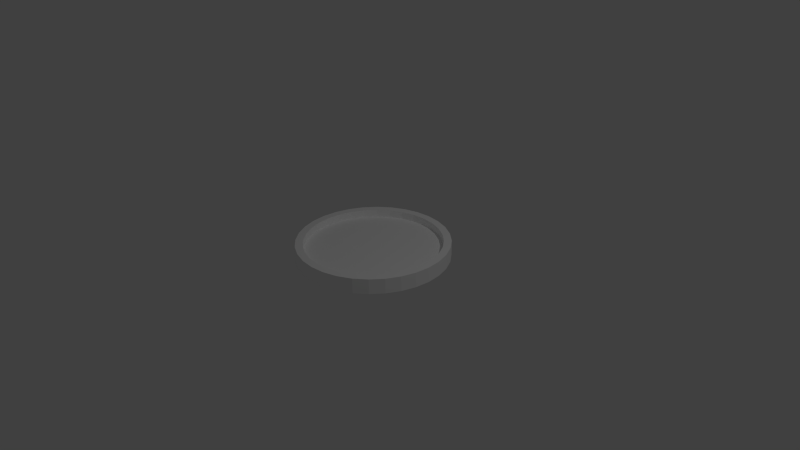 # Source: drain.blend  (saved by Blender 2.74.0; exported with 4.5.12 LTS)
import bpy
from mathutils import Matrix  # noqa: F401  (used for matrix-valued properties, if any)

bpy.ops.wm.read_factory_settings(use_empty=True)
scene = bpy.context.scene
scene.name = 'Scene'

# ---- collections
col_collection_1 = bpy.data.collections.new('Collection 1'); scene.collection.children.link(col_collection_1)

# ---- materials (node trees are filled in below, after node groups)
mat_material_001 = bpy.data.materials.new('Material.001')
mat_material_001.alpha_threshold = 0.0
mat_material_001.use_transparent_shadow = False
mat_material_001.preview_render_type = 'SHADERBALL'
mat_material_001.diffuse_color = (1.0, 1.0, 1.0, 1.0)
mat_material_001.roughness = 0.5

# ---- material node trees

# ---- world
world_world = bpy.data.worlds.new('World'); scene.world = world_world
world_world.color = (0.05088, 0.05088, 0.05088)
world_world.use_sun_shadow = False
world_world.sun_shadow_jitter_overblur = 0.0
world_world.cycles.sampling_method = 'MANUAL'
world_world.cycles.sample_map_resolution = 256

# ---- cameras
cam_camera = bpy.data.cameras.new('Camera')
cam_camera.clip_end = 100.0
cam_camera.lens = 35.0
cam_camera.sensor_width = 32.0
cam_camera.sensor_height = 18.0
cam_camera.ortho_scale = 7.314
cam_camera.dof.focus_distance = 0.0
cam_camera.dof.aperture_fstop = 128.0

# ---- lights
light_lamp = bpy.data.lights.new('Lamp', 'POINT')
light_lamp.transmission_factor = 0.0
light_lamp.cutoff_distance = 30.0
light_lamp.energy = 100.0
light_lamp.shadow_buffer_clip_start = 1.001
light_lamp.shadow_soft_size = 0.1
light_lamp.shadow_maximum_resolution = 0.006
light_lamp.use_absolute_resolution = True
light_lamp.cycles.use_multiple_importance_sampling = False

# ---- meshes
me_cylinder = bpy.data.meshes.new('Cylinder')
me_cylinder.from_pydata([(0.0, 0.0, 0.0), (1.151e-08, 2.763e-08, 0.1), (0.0, 1.0, 0.0), (0.0, 1.0, 0.2), (0.1951, 0.9808, 0.0), (0.1951, 0.9808, 0.2), (0.3827, 0.9239, 0.0), (0.3827, 0.9239, 0.2), (0.5556, 0.8315, 0.0), (0.5556, 0.8315, 0.2), (0.7071, 0.7071, 0.0), (0.7071, 0.7071, 0.2), (0.8315, 0.5556, 0.0), (0.8315, 0.5556, 0.2), (0.9239, 0.3827, 0.0), (0.9239, 0.3827, 0.2), (0.9808, 0.1951, 0.0), (0.9808, 0.1951, 0.2), (1.0, 7.55e-08, 0.0), (1.0, 7.55e-08, 0.2), (0.9808, -0.1951, 0.0), (0.9808, -0.1951, 0.2), (0.9239, -0.3827, 0.0), (0.9239, -0.3827, 0.2), (0.8315, -0.5556, 0.0), (0.8315, -0.5556, 0.2), (0.7071, -0.7071, 0.0), (0.7071, -0.7071, 0.2), (0.5556, -0.8315, 0.0), (0.5556, -0.8315, 0.2), (0.3827, -0.9239, 0.0), (0.3827, -0.9239, 0.2), (0.1951, -0.9808, 0.0), (0.1951, -0.9808, 0.2), (-3.258e-07, -1.0, 0.0), (-3.258e-07, -1.0, 0.2), (-0.1951, -0.9808, 0.0), (-0.1951, -0.9808, 0.2), (-0.3827, -0.9239, 0.0), (-0.3827, -0.9239, 0.2), (-0.5556, -0.8315, 0.0), (-0.5556, -0.8315, 0.2), (-0.7071, -0.7071, 0.0), (-0.7071, -0.7071, 0.2), (-0.8315, -0.5556, 0.0), (-0.8315, -0.5556, 0.2), (-0.9239, -0.3827, 0.0), (-0.9239, -0.3827, 0.2), (-0.9808, -0.1951, 0.0), (-0.9808, -0.1951, 0.2), (-1.0, 9.656e-07, 0.0), (-1.0, 9.656e-07, 0.2), (-0.9808, 0.1951, 0.0), (-0.9808, 0.1951, 0.2), (-0.9239, 0.3827, 0.0), (-0.9239, 0.3827, 0.2), (-0.8315, 0.5556, 0.0), (-0.8315, 0.5556, 0.2), (-0.7071, 0.7071, 0.0), (-0.7071, 0.7071, 0.2), (-0.5556, 0.8315, 0.0), (-0.5556, 0.8315, 0.2), (-0.3827, 0.9239, 0.0), (-0.3827, 0.9239, 0.2), (-0.1951, 0.9808, 0.0), (-0.1951, 0.9808, 0.2), (1.151e-08, 0.9, 0.2), (0.1756, 0.8827, 0.2), (0.3444, 0.8315, 0.2), (0.5, 0.7483, 0.2), (0.6364, 0.6364, 0.2), (0.7483, 0.5, 0.2), (0.8315, 0.3444, 0.2), (0.8827, 0.1756, 0.2), (0.9, 9.558e-08, 0.2), (0.8827, -0.1756, 0.2), (0.8315, -0.3444, 0.2), (0.7483, -0.5, 0.2), (0.6364, -0.6364, 0.2), (0.5, -0.7483, 0.2), (0.3444, -0.8315, 0.2), (0.1756, -0.8827, 0.2), (-2.817e-07, -0.9, 0.2), (-0.1756, -0.8827, 0.2), (-0.3444, -0.8315, 0.2), (-0.5, -0.7483, 0.2), (-0.6364, -0.6364, 0.2), (-0.7483, -0.5, 0.2), (-0.8315, -0.3444, 0.2), (-0.8827, -0.1756, 0.2), (-0.9, 8.967e-07, 0.2), (-0.8827, 0.1756, 0.2), (-0.8315, 0.3444, 0.2), (-0.7483, 0.5, 0.2), (-0.6364, 0.6364, 0.2), (-0.5, 0.7483, 0.2), (-0.3444, 0.8315, 0.2), (-0.1756, 0.8827, 0.2), (1.151e-08, 0.9, 0.1), (0.1756, 0.8827, 0.1), (0.3444, 0.8315, 0.1), (0.5, 0.7483, 0.1), (0.6364, 0.6364, 0.1), (0.7483, 0.5, 0.1), (0.8315, 0.3444, 0.1), (0.8827, 0.1756, 0.1), (0.9, 9.558e-08, 0.1), (0.8827, -0.1756, 0.1), (0.8315, -0.3444, 0.1), (0.7483, -0.5, 0.1), (0.6364, -0.6364, 0.1), (0.5, -0.7483, 0.1), (0.3444, -0.8315, 0.1), (0.1756, -0.8827, 0.1), (-2.817e-07, -0.9, 0.1), (-0.1756, -0.8827, 0.1), (-0.3444, -0.8315, 0.1), (-0.5, -0.7483, 0.1), (-0.6364, -0.6364, 0.1), (-0.7483, -0.5, 0.1), (-0.8315, -0.3444, 0.1), (-0.8827, -0.1756, 0.1), (-0.9, 8.967e-07, 0.1), (-0.8827, 0.1756, 0.1), (-0.8315, 0.3444, 0.1), (-0.7483, 0.5, 0.1), (-0.6364, 0.6364, 0.1), (-0.5, 0.7483, 0.1), (-0.3444, 0.8315, 0.1), (-0.1756, 0.8827, 0.1)], [], [(0, 2, 4), (27, 25, 77, 78), (2, 3, 5, 4), (0, 4, 6), (49, 47, 88, 89), (4, 5, 7, 6), (0, 6, 8), (19, 17, 73, 74), (6, 7, 9, 8), (0, 8, 10), (41, 39, 84, 85), (8, 9, 11, 10), (0, 10, 12), (63, 61, 95, 96), (10, 11, 13, 12), (0, 12, 14), (33, 31, 80, 81), (12, 13, 15, 14), (0, 14, 16), (11, 9, 69, 70), (14, 15, 17, 16), (0, 16, 18), (55, 53, 91, 92), (16, 17, 19, 18), (0, 18, 20), (25, 23, 76, 77), (18, 19, 21, 20), (0, 20, 22), (47, 45, 87, 88), (20, 21, 23, 22), (0, 22, 24), (17, 15, 72, 73), (22, 23, 25, 24), (0, 24, 26), (39, 37, 83, 84), (24, 25, 27, 26), (0, 26, 28), (61, 59, 94, 95), (26, 27, 29, 28), (0, 28, 30), (31, 29, 79, 80), (28, 29, 31, 30), (0, 30, 32), (9, 7, 68, 69), (30, 31, 33, 32), (0, 32, 34), (5, 3, 66, 67), (32, 33, 35, 34), (0, 34, 36), (53, 51, 90, 91), (34, 35, 37, 36), (0, 36, 38), (3, 65, 97, 66), (36, 37, 39, 38), (0, 38, 40), (23, 21, 75, 76), (38, 39, 41, 40), (0, 40, 42), (45, 43, 86, 87), (40, 41, 43, 42), (0, 42, 44), (15, 13, 71, 72), (42, 43, 45, 44), (0, 44, 46), (37, 35, 82, 83), (44, 45, 47, 46), (0, 46, 48), (59, 57, 93, 94), (46, 47, 49, 48), (0, 48, 50), (29, 27, 78, 79), (48, 49, 51, 50), (0, 50, 52), (7, 5, 67, 68), (50, 51, 53, 52), (0, 52, 54), (51, 49, 89, 90), (52, 53, 55, 54), (0, 54, 56), (21, 19, 74, 75), (54, 55, 57, 56), (0, 56, 58), (43, 41, 85, 86), (56, 57, 59, 58), (0, 58, 60), (65, 63, 96, 97), (58, 59, 61, 60), (0, 60, 62), (35, 33, 81, 82), (60, 61, 63, 62), (0, 62, 64), (13, 11, 70, 71), (62, 63, 65, 64), (0, 64, 2), (57, 55, 92, 93), (64, 65, 3, 2), (77, 76, 108, 109), (88, 87, 119, 120), (78, 77, 109, 110), (67, 66, 98, 99), (89, 88, 120, 121), (79, 78, 110, 111), (68, 67, 99, 100), (90, 89, 121, 122), (80, 79, 111, 112), (69, 68, 100, 101), (91, 90, 122, 123), (81, 80, 112, 113), (70, 69, 101, 102), (92, 91, 123, 124), (66, 97, 129, 98), (82, 81, 113, 114), (71, 70, 102, 103), (93, 92, 124, 125), (72, 71, 103, 104), (83, 82, 114, 115), (94, 93, 125, 126), (73, 72, 104, 105), (84, 83, 115, 116), (95, 94, 126, 127), (74, 73, 105, 106), (85, 84, 116, 117), (96, 95, 127, 128), (75, 74, 106, 107), (86, 85, 117, 118), (97, 96, 128, 129), (76, 75, 107, 108), (87, 86, 118, 119), (1, 99, 98), (1, 100, 99), (1, 101, 100), (1, 102, 101), (1, 103, 102), (1, 104, 103), (1, 105, 104), (1, 106, 105), (1, 107, 106), (1, 108, 107), (1, 109, 108), (1, 110, 109), (1, 111, 110), (1, 112, 111), (1, 113, 112), (1, 114, 113), (1, 115, 114), (1, 116, 115), (1, 117, 116), (1, 118, 117), (1, 119, 118), (1, 120, 119), (1, 121, 120), (1, 122, 121), (1, 123, 122), (1, 124, 123), (1, 125, 124), (1, 126, 125), (1, 127, 126), (1, 128, 127), (1, 129, 128), (1, 98, 129)])
_uv = me_cylinder.uv_layers.new(name='UVMap')
_uv.uv.foreach_set('vector', [0.06669, 0.9066, 0.04828, 0.8721, 0.05535, 0.8692, 0.6197, 0.2413, 0.6502, 0.2413, 0.6462, 0.3337, 0.6158, 0.3337, 0.9199, 0.1169, 0.9166, 0.2413, 0.8984, 0.2413, 0.902, 0.1169, 0.06669, 0.9066, 0.05535, 0.8692, 0.06286, 0.8677, 0.2552, 0.2413, 0.2887, 0.2413, 0.286, 0.3337, 0.2528, 0.3337, 0.902, 0.1169, 0.8984, 0.2413, 0.8789, 0.2413, 0.8828, 0.1169, 0.06669, 0.9066, 0.06286, 0.8677, 0.07052, 0.8677, 0.7362, 0.2413, 0.7629, 0.2413, 0.759, 0.3337, 0.7323, 0.3337, 0.8828, 0.1169, 0.8789, 0.2413, 0.8582, 0.2413, 0.8624, 0.1169, 0.06669, 0.9066, 0.07052, 0.8677, 0.07803, 0.8692, 0.3902, 0.2413, 0.4241, 0.2413, 0.4206, 0.3337, 0.3869, 0.3337, 0.8624, 0.1169, 0.8582, 0.2413, 0.8362, 0.2413, 0.8406, 0.1169, 0.06669, 0.9066, 0.07803, 0.8692, 0.0851, 0.8721, 0.9491, 0.2413, 0.9637, 0.2413, 0.9604, 0.3337, 0.9462, 0.3337, 0.8406, 0.1169, 0.8362, 0.2413, 0.8129, 0.2413, 0.8176, 0.1169, 0.06669, 0.9066, 0.0851, 0.8721, 0.09147, 0.8764, 0.5241, 0.2413, 0.5566, 0.2413, 0.5528, 0.3337, 0.5203, 0.3337, 0.8176, 0.1169, 0.8129, 0.2413, 0.7885, 0.2413, 0.7934, 0.1169, 0.06669, 0.9066, 0.09147, 0.8764, 0.09688, 0.8818, 0.8362, 0.2413, 0.8582, 0.2413, 0.8546, 0.3337, 0.8325, 0.3337, 0.7934, 0.1169, 0.7885, 0.2413, 0.7629, 0.2413, 0.768, 0.1169, 0.06669, 0.9066, 0.09688, 0.8818, 0.1011, 0.8882, 0.1581, 0.2413, 0.1898, 0.2413, 0.1879, 0.3337, 0.1565, 0.3337, 0.768, 0.1169, 0.7629, 0.2413, 0.7362, 0.2413, 0.7415, 0.1169, 0.06669, 0.9066, 0.1011, 0.8882, 0.1041, 0.8952, 0.6502, 0.2413, 0.6798, 0.2413, 0.6758, 0.3337, 0.6462, 0.3337, 0.7415, 0.1169, 0.7362, 0.2413, 0.7085, 0.2413, 0.7139, 0.1169, 0.06669, 0.9066, 0.1041, 0.8952, 0.1056, 0.9027, 0.2887, 0.2413, 0.3224, 0.2413, 0.3195, 0.3337, 0.286, 0.3337, 0.7139, 0.1169, 0.7085, 0.2413, 0.6798, 0.2413, 0.6854, 0.1169, 0.06669, 0.9066, 0.1056, 0.9027, 0.1056, 0.9104, 0.7629, 0.2413, 0.7885, 0.2413, 0.7846, 0.3337, 0.759, 0.3337, 0.6854, 0.1169, 0.6798, 0.2413, 0.6502, 0.2413, 0.6558, 0.1169, 0.06669, 0.9066, 0.1056, 0.9104, 0.1041, 0.9179, 0.4241, 0.2413, 0.4577, 0.2413, 0.4542, 0.3337, 0.4206, 0.3337, 0.6558, 0.1169, 0.6502, 0.2413, 0.6197, 0.2413, 0.6255, 0.1169, 0.06669, 0.9066, 0.1041, 0.9179, 0.1011, 0.925, 0.06833, 0.2413, 0.09724, 0.2413, 0.09661, 0.3337, 0.06942, 0.3337, 0.6255, 0.1169, 0.6197, 0.2413, 0.5885, 0.2413, 0.5943, 0.1169, 0.06669, 0.9066, 0.1011, 0.925, 0.09688, 0.9314, 0.5566, 0.2413, 0.5885, 0.2413, 0.5846, 0.3337, 0.5528, 0.3337, 0.5943, 0.1169, 0.5885, 0.2413, 0.5566, 0.2413, 0.5624, 0.1169, 0.06669, 0.9066, 0.09688, 0.9314, 0.09147, 0.9368, 0.8582, 0.2413, 0.8789, 0.2413, 0.8755, 0.3337, 0.8546, 0.3337, 0.5624, 0.1169, 0.5566, 0.2413, 0.5241, 0.2413, 0.5298, 0.1169, 0.06669, 0.9066, 0.09147, 0.9368, 0.0851, 0.941, 0.8984, 0.2413, 0.9166, 0.2413, 0.9134, 0.3337, 0.8951, 0.3337, 0.5298, 0.1169, 0.5241, 0.2413, 0.4911, 0.2413, 0.4968, 0.1169, 0.06669, 0.9066, 0.0851, 0.941, 0.07803, 0.944, 0.1898, 0.2413, 0.2222, 0.2413, 0.2201, 0.3337, 0.1879, 0.3337, 0.4968, 0.1169, 0.4911, 0.2413, 0.4577, 0.2413, 0.4633, 0.1169, 0.06669, 0.9066, 0.07803, 0.944, 0.07052, 0.9454, 0.9166, 0.2413, 0.9335, 0.2413, 0.9304, 0.3337, 0.9134, 0.3337, 0.4633, 0.1169, 0.4577, 0.2413, 0.4241, 0.2413, 0.4294, 0.1169, 0.06669, 0.9066, 0.07052, 0.9454, 0.06286, 0.9454, 0.6798, 0.2413, 0.7085, 0.2413, 0.7045, 0.3337, 0.6758, 0.3337, 0.4294, 0.1169, 0.4241, 0.2413, 0.3902, 0.2413, 0.3954, 0.1169, 0.06669, 0.9066, 0.06286, 0.9454, 0.05535, 0.944, 0.3224, 0.2413, 0.3563, 0.2413, 0.3532, 0.3337, 0.3195, 0.3337, 0.3954, 0.1169, 0.3902, 0.2413, 0.3563, 0.2413, 0.3612, 0.1169, 0.06669, 0.9066, 0.05535, 0.944, 0.04828, 0.941, 0.7885, 0.2413, 0.8129, 0.2413, 0.8092, 0.3337, 0.7846, 0.3337, 0.3612, 0.1169, 0.3563, 0.2413, 0.3224, 0.2413, 0.3271, 0.1169, 0.06669, 0.9066, 0.04828, 0.941, 0.04191, 0.9368, 0.4577, 0.2413, 0.4911, 0.2413, 0.4874, 0.3337, 0.4542, 0.3337, 0.3271, 0.1169, 0.3224, 0.2413, 0.2887, 0.2413, 0.2931, 0.1169, 0.06669, 0.9066, 0.04191, 0.9368, 0.0365, 0.9314, 0.09724, 0.2413, 0.1272, 0.2413, 0.126, 0.3337, 0.09661, 0.3337, 0.2931, 0.1169, 0.2887, 0.2413, 0.2552, 0.2413, 0.2593, 0.1169, 0.06669, 0.9066, 0.0365, 0.9314, 0.03225, 0.925, 0.5885, 0.2413, 0.6197, 0.2413, 0.6158, 0.3337, 0.5846, 0.3337, 0.2593, 0.1169, 0.2552, 0.2413, 0.2222, 0.2413, 0.2259, 0.1169, 0.06669, 0.9066, 0.03225, 0.925, 0.02932, 0.9179, 0.8789, 0.2413, 0.8984, 0.2413, 0.8951, 0.3337, 0.8755, 0.3337, 0.2259, 0.1169, 0.2222, 0.2413, 0.1898, 0.2413, 0.1931, 0.1169, 0.06669, 0.9066, 0.02932, 0.9179, 0.02782, 0.9104, 0.2222, 0.2413, 0.2552, 0.2413, 0.2528, 0.3337, 0.2201, 0.3337, 0.1931, 0.1169, 0.1898, 0.2413, 0.1581, 0.2413, 0.1609, 0.1169, 0.06669, 0.9066, 0.02782, 0.9104, 0.02782, 0.9027, 0.7085, 0.2413, 0.7362, 0.2413, 0.7323, 0.3337, 0.7045, 0.3337, 0.1609, 0.1169, 0.1581, 0.2413, 0.1272, 0.2413, 0.1294, 0.1169, 0.06669, 0.9066, 0.02782, 0.9027, 0.02932, 0.8952, 0.3563, 0.2413, 0.3902, 0.2413, 0.3869, 0.3337, 0.3532, 0.3337, 0.1294, 0.1169, 0.1272, 0.2413, 0.09724, 0.2413, 0.09892, 0.1169, 0.06669, 0.9066, 0.02932, 0.8952, 0.03225, 0.8882, 0.9335, 0.2413, 0.9491, 0.2413, 0.9462, 0.3337, 0.9304, 0.3337, 0.09892, 0.1169, 0.09724, 0.2413, 0.06833, 0.2413, 0.06941, 0.1169, 0.06669, 0.9066, 0.03225, 0.8882, 0.0365, 0.8818, 0.4911, 0.2413, 0.5241, 0.2413, 0.5203, 0.3337, 0.4874, 0.3337, 0.9657, 0.1169, 0.9637, 0.2413, 0.9491, 0.2413, 0.9516, 0.1169, 0.06669, 0.9066, 0.0365, 0.8818, 0.04191, 0.8764, 0.8129, 0.2413, 0.8362, 0.2413, 0.8325, 0.3337, 0.8092, 0.3337, 0.9516, 0.1169, 0.9491, 0.2413, 0.9335, 0.2413, 0.9364, 0.1169, 0.06669, 0.9066, 0.04191, 0.8764, 0.04828, 0.8721, 0.1272, 0.2413, 0.1581, 0.2413, 0.1565, 0.3337, 0.126, 0.3337, 0.9364, 0.1169, 0.9335, 0.2413, 0.9166, 0.2413, 0.9199, 0.1169, 0.6462, 0.3337, 0.6758, 0.3337, 0.6711, 0.4218, 0.6416, 0.4218, 0.286, 0.3337, 0.3195, 0.3337, 0.3176, 0.4218, 0.2845, 0.4218, 0.6158, 0.3337, 0.6462, 0.3337, 0.6416, 0.4218, 0.6114, 0.4218, 0.8951, 0.3337, 0.9134, 0.3337, 0.9083, 0.4218, 0.8899, 0.4218, 0.2528, 0.3337, 0.286, 0.3337, 0.2845, 0.4218, 0.2517, 0.4218, 0.5846, 0.3337, 0.6158, 0.3337, 0.6114, 0.4218, 0.5804, 0.4218, 0.8755, 0.3337, 0.8951, 0.3337, 0.8899, 0.4218, 0.8703, 0.4218, 0.2201, 0.3337, 0.2528, 0.3337, 0.2517, 0.4218, 0.2194, 0.4218, 0.5528, 0.3337, 0.5846, 0.3337, 0.5804, 0.4218, 0.5488, 0.4218, 0.8546, 0.3337, 0.8755, 0.3337, 0.8703, 0.4218, 0.8494, 0.4218, 0.1879, 0.3337, 0.2201, 0.3337, 0.2194, 0.4218, 0.1877, 0.4218, 0.5203, 0.3337, 0.5528, 0.3337, 0.5488, 0.4218, 0.5166, 0.4218, 0.8325, 0.3337, 0.8546, 0.3337, 0.8494, 0.4218, 0.8273, 0.4218, 0.1565, 0.3337, 0.1879, 0.3337, 0.1877, 0.4218, 0.1567, 0.4218, 0.9134, 0.3337, 0.9304, 0.3337, 0.9253, 0.4218, 0.9083, 0.4218, 0.4874, 0.3337, 0.5203, 0.3337, 0.5166, 0.4218, 0.4839, 0.4218, 0.8092, 0.3337, 0.8325, 0.3337, 0.8273, 0.4218, 0.804, 0.4218, 0.126, 0.3337, 0.1565, 0.3337, 0.1567, 0.4218, 0.1267, 0.4218, 0.7846, 0.3337, 0.8092, 0.3337, 0.804, 0.4218, 0.7795, 0.4218, 0.4542, 0.3337, 0.4874, 0.3337, 0.4839, 0.4218, 0.451, 0.4218, 0.09661, 0.3337, 0.126, 0.3337, 0.1267, 0.4218, 0.09765, 0.4218, 0.759, 0.3337, 0.7846, 0.3337, 0.7795, 0.4218, 0.754, 0.4218, 0.4206, 0.3337, 0.4542, 0.3337, 0.451, 0.4218, 0.4177, 0.4218, 0.06942, 0.3337, 0.09661, 0.3337, 0.09765, 0.4218, 0.07005, 0.4218, 0.7323, 0.3337, 0.759, 0.3337, 0.754, 0.4218, 0.7273, 0.4218, 0.3869, 0.3337, 0.4206, 0.3337, 0.4177, 0.4218, 0.3843, 0.4218, 0.9462, 0.3337, 0.9604, 0.3337, 0.9557, 0.4218, 0.9411, 0.4218, 0.7045, 0.3337, 0.7323, 0.3337, 0.7273, 0.4218, 0.6997, 0.4218, 0.3532, 0.3337, 0.3869, 0.3337, 0.3843, 0.4218, 0.3509, 0.4218, 0.9304, 0.3337, 0.9462, 0.3337, 0.9411, 0.4218, 0.9253, 0.4218, 0.6758, 0.3337, 0.7045, 0.3337, 0.6997, 0.4218, 0.6711, 0.4218, 0.3195, 0.3337, 0.3532, 0.3337, 0.3509, 0.4218, 0.3176, 0.4218, 0.1406, 0.9027, 0.1629, 0.9299, 0.1572, 0.9337, 0.1406, 0.9027, 0.1678, 0.925, 0.1629, 0.9299, 0.1406, 0.9027, 0.1716, 0.9193, 0.1678, 0.925, 0.1406, 0.9027, 0.1742, 0.9129, 0.1716, 0.9193, 0.1406, 0.9027, 0.1756, 0.9061, 0.1742, 0.9129, 0.1406, 0.9027, 0.1756, 0.8992, 0.1756, 0.9061, 0.1406, 0.9027, 0.1742, 0.8925, 0.1756, 0.8992, 0.1406, 0.9027, 0.1716, 0.8861, 0.1742, 0.8925, 0.1406, 0.9027, 0.1678, 0.8804, 0.1716, 0.8861, 0.1406, 0.9027, 0.1629, 0.8755, 0.1678, 0.8804, 0.1406, 0.9027, 0.1572, 0.8717, 0.1629, 0.8755, 0.1406, 0.9027, 0.1508, 0.8691, 0.1572, 0.8717, 0.1406, 0.9027, 0.144, 0.8677, 0.1508, 0.8691, 0.1406, 0.9027, 0.1371, 0.8677, 0.144, 0.8677, 0.1406, 0.9027, 0.1304, 0.8691, 0.1371, 0.8677, 0.1406, 0.9027, 0.124, 0.8717, 0.1304, 0.8691, 0.1406, 0.9027, 0.1183, 0.8755, 0.124, 0.8717, 0.1406, 0.9027, 0.1134, 0.8804, 0.1183, 0.8755, 0.1406, 0.9027, 0.1096, 0.8861, 0.1134, 0.8804, 0.1406, 0.9027, 0.107, 0.8925, 0.1096, 0.8861, 0.1406, 0.9027, 0.1056, 0.8992, 0.107, 0.8925, 0.1406, 0.9027, 0.1056, 0.9061, 0.1056, 0.8992, 0.1406, 0.9027, 0.107, 0.9129, 0.1056, 0.9061, 0.1406, 0.9027, 0.1096, 0.9193, 0.107, 0.9129, 0.1406, 0.9027, 0.1134, 0.925, 0.1096, 0.9193, 0.1406, 0.9027, 0.1183, 0.9299, 0.1134, 0.925, 0.1406, 0.9027, 0.124, 0.9337, 0.1183, 0.9299, 0.1406, 0.9027, 0.1304, 0.9363, 0.124, 0.9337, 0.1406, 0.9027, 0.1371, 0.9377, 0.1304, 0.9363, 0.1406, 0.9027, 0.144, 0.9377, 0.1371, 0.9377, 0.1406, 0.9027, 0.1508, 0.9363, 0.144, 0.9377, 0.1406, 0.9027, 0.1572, 0.9337, 0.1508, 0.9363])
me_cylinder.materials.append(mat_material_001)
me_cylinder.use_remesh_preserve_volume = False
me_cylinder.use_remesh_preserve_attributes = False
me_cylinder.use_mirror_vertex_groups = False
me_cylinder.update()

# ---- objects
ob_cylinder = bpy.data.objects.new('Cylinder', me_cylinder)
ob_lamp = bpy.data.objects.new('Lamp', light_lamp)
ob_camera = bpy.data.objects.new('Camera', cam_camera)

# ---- transforms, parenting, visibility, modifiers, constraints
ob_cylinder.location = (0.0, 0.0, 0.0)
ob_cylinder.lineart.crease_threshold = 0.0
ob_lamp.location = (4.076, 1.005, 5.904)
ob_lamp.rotation_euler = (0.6503, 0.05522, 1.866)
ob_lamp.lock_rotations_4d = False
ob_lamp.empty_display_type = 'ARROWS'
ob_lamp.color = (0.0, 0.0, 0.0, 0.0)
ob_lamp.lineart.crease_threshold = 0.0
ob_camera.location = (7.481, -6.508, 5.344)
ob_camera.rotation_euler = (1.109, 0.01082, 0.8149)
ob_camera.lock_rotations_4d = False
ob_camera.empty_display_type = 'ARROWS'
ob_camera.color = (0.0, 0.0, 0.0, 0.0)
ob_camera.display_type = 'WIRE'
ob_camera.lineart.crease_threshold = 0.0

# ---- collection membership
col_collection_1.objects.link(ob_cylinder)
col_collection_1.objects.link(ob_lamp)
col_collection_1.objects.link(ob_camera)

# ---- scene / render settings (as saved in the file)
scene.camera = ob_camera
scene.frame_start = 1; scene.frame_end = 250; scene.frame_set(1)
scene.render.engine = 'BLENDER_EEVEE_NEXT'
scene.render.resolution_percentage = 50
scene.render.dither_intensity = 0.0
scene.cycles.use_denoising = False
scene.cycles.samples = 10
scene.cycles.sampling_pattern = 'TABULATED_SOBOL'
scene.cycles.light_sampling_threshold = 0.0
scene.cycles.use_adaptive_sampling = False
scene.cycles.use_light_tree = False
scene.cycles.blur_glossy = 0.0
scene.cycles.pixel_filter_type = 'GAUSSIAN'
scene.cycles.sample_clamp_indirect = 0.0
scene.view_settings.view_transform = 'Standard'
bpy.context.view_layer.update()
